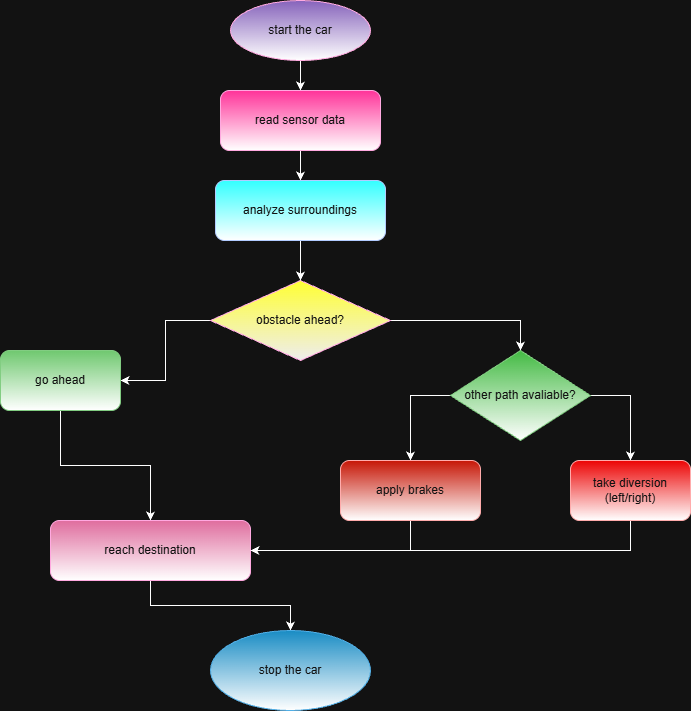

The diagram above was exported from draw.io. Its source (the exported page's mxGraphModel, read from the mxfile embedded in the PNG):
<mxGraphModel dx="1106" dy="597" grid="1" gridSize="10" guides="1" tooltips="1" connect="1" arrows="1" fold="1" page="1" pageScale="1" pageWidth="850" pageHeight="1100" math="0" shadow="0">
  <root>
    <mxCell id="0" />
    <mxCell id="1" parent="0" />
    <mxCell id="xb_r1ALcC_LUpt0nx_7S-16" edge="1" parent="1" source="xb_r1ALcC_LUpt0nx_7S-1" style="edgeStyle=orthogonalEdgeStyle;rounded=0;orthogonalLoop=1;jettySize=auto;html=1;" target="xb_r1ALcC_LUpt0nx_7S-8" value="">
      <mxGeometry relative="1" as="geometry" />
    </mxCell>
    <mxCell id="xb_r1ALcC_LUpt0nx_7S-1" parent="1" style="ellipse;whiteSpace=wrap;html=1;fillColor=light-dark(#d80073, #8663bb);fontColor=#ffffff;strokeColor=#A50040;gradientColor=default;" value="start the car" vertex="1">
      <mxGeometry height="60" width="140" x="380" y="30" as="geometry" />
    </mxCell>
    <mxCell id="xb_r1ALcC_LUpt0nx_7S-19" edge="1" parent="1" source="xb_r1ALcC_LUpt0nx_7S-7" style="edgeStyle=orthogonalEdgeStyle;rounded=0;orthogonalLoop=1;jettySize=auto;html=1;" target="xb_r1ALcC_LUpt0nx_7S-11" value="">
      <mxGeometry relative="1" as="geometry" />
    </mxCell>
    <mxCell id="xb_r1ALcC_LUpt0nx_7S-24" edge="1" parent="1" source="xb_r1ALcC_LUpt0nx_7S-7" style="edgeStyle=orthogonalEdgeStyle;rounded=0;orthogonalLoop=1;jettySize=auto;html=1;" target="xb_r1ALcC_LUpt0nx_7S-23" value="">
      <mxGeometry relative="1" as="geometry">
        <Array as="points">
          <mxPoint x="670" y="350" />
        </Array>
      </mxGeometry>
    </mxCell>
    <mxCell id="xb_r1ALcC_LUpt0nx_7S-7" parent="1" style="rhombus;whiteSpace=wrap;html=1;fillColor=light-dark(#d80073, #eeeded);fontColor=#ffffff;strokeColor=#A50040;gradientColor=light-dark(#000000,#FFFF33);gradientDirection=north;" value="obstacle ahead?" vertex="1">
      <mxGeometry height="80" width="180" x="360" y="310" as="geometry" />
    </mxCell>
    <mxCell id="xb_r1ALcC_LUpt0nx_7S-17" edge="1" parent="1" source="xb_r1ALcC_LUpt0nx_7S-8" style="edgeStyle=orthogonalEdgeStyle;rounded=0;orthogonalLoop=1;jettySize=auto;html=1;" target="xb_r1ALcC_LUpt0nx_7S-9" value="">
      <mxGeometry relative="1" as="geometry" />
    </mxCell>
    <mxCell id="xb_r1ALcC_LUpt0nx_7S-8" parent="1" style="rounded=1;whiteSpace=wrap;html=1;fillColor=light-dark(#D80073,#FF3399);fontColor=#ffffff;strokeColor=#A50040;gradientColor=default;" value="read sensor data" vertex="1">
      <mxGeometry height="60" width="160" x="370" y="120" as="geometry" />
    </mxCell>
    <mxCell id="xb_r1ALcC_LUpt0nx_7S-18" edge="1" parent="1" source="xb_r1ALcC_LUpt0nx_7S-9" style="edgeStyle=orthogonalEdgeStyle;rounded=0;orthogonalLoop=1;jettySize=auto;html=1;" target="xb_r1ALcC_LUpt0nx_7S-7" value="">
      <mxGeometry relative="1" as="geometry" />
    </mxCell>
    <mxCell id="xb_r1ALcC_LUpt0nx_7S-9" parent="1" style="rounded=1;whiteSpace=wrap;html=1;fillColor=light-dark(#0050EF,#33FFFF);fontColor=#ffffff;strokeColor=#001DBC;gradientColor=default;" value="analyze surroundings" vertex="1">
      <mxGeometry height="60" width="170" x="365" y="210" as="geometry" />
    </mxCell>
    <mxCell id="xb_r1ALcC_LUpt0nx_7S-21" edge="1" parent="1" source="xb_r1ALcC_LUpt0nx_7S-11" style="edgeStyle=orthogonalEdgeStyle;rounded=0;orthogonalLoop=1;jettySize=auto;html=1;" target="xb_r1ALcC_LUpt0nx_7S-13" value="">
      <mxGeometry relative="1" as="geometry" />
    </mxCell>
    <mxCell id="xb_r1ALcC_LUpt0nx_7S-11" parent="1" style="rounded=1;whiteSpace=wrap;html=1;fillColor=light-dark(#008a00, #6fc86f);fontColor=#ffffff;strokeColor=#005700;gradientColor=default;" value="go ahead" vertex="1">
      <mxGeometry height="60" width="120" x="150" y="380" as="geometry" />
    </mxCell>
    <mxCell id="xb_r1ALcC_LUpt0nx_7S-15" edge="1" parent="1" source="xb_r1ALcC_LUpt0nx_7S-13" style="edgeStyle=orthogonalEdgeStyle;rounded=0;orthogonalLoop=1;jettySize=auto;html=1;" target="xb_r1ALcC_LUpt0nx_7S-14" value="">
      <mxGeometry relative="1" as="geometry" />
    </mxCell>
    <mxCell id="xb_r1ALcC_LUpt0nx_7S-13" parent="1" style="rounded=1;whiteSpace=wrap;html=1;fillColor=light-dark(#d80073, #df6d9e);fontColor=#ffffff;strokeColor=#A50040;gradientColor=default;" value="reach destination" vertex="1">
      <mxGeometry height="60" width="200" x="200" y="550" as="geometry" />
    </mxCell>
    <mxCell id="xb_r1ALcC_LUpt0nx_7S-14" parent="1" style="ellipse;whiteSpace=wrap;html=1;fillColor=#1ba1e2;fontColor=#ffffff;strokeColor=#006EAF;gradientColor=default;" value="stop the car" vertex="1">
      <mxGeometry height="80" width="160" x="360" y="660" as="geometry" />
    </mxCell>
    <mxCell id="xb_r1ALcC_LUpt0nx_7S-28" edge="1" parent="1" source="xb_r1ALcC_LUpt0nx_7S-23" style="edgeStyle=orthogonalEdgeStyle;rounded=0;orthogonalLoop=1;jettySize=auto;html=1;exitX=1;exitY=0.5;exitDx=0;exitDy=0;entryX=0.5;entryY=0;entryDx=0;entryDy=0;" target="xb_r1ALcC_LUpt0nx_7S-27">
      <mxGeometry relative="1" as="geometry" />
    </mxCell>
    <mxCell id="xb_r1ALcC_LUpt0nx_7S-34" edge="1" parent="1" source="xb_r1ALcC_LUpt0nx_7S-23" style="edgeStyle=orthogonalEdgeStyle;rounded=0;orthogonalLoop=1;jettySize=auto;html=1;exitX=0;exitY=0.5;exitDx=0;exitDy=0;entryX=0.5;entryY=0;entryDx=0;entryDy=0;" target="xb_r1ALcC_LUpt0nx_7S-25">
      <mxGeometry relative="1" as="geometry" />
    </mxCell>
    <mxCell id="xb_r1ALcC_LUpt0nx_7S-23" parent="1" style="rhombus;whiteSpace=wrap;html=1;fillColor=#008a00;fontColor=#ffffff;strokeColor=#005700;gradientColor=default;" value="other path avaliable?" vertex="1">
      <mxGeometry height="90" width="140" x="600" y="380" as="geometry" />
    </mxCell>
    <mxCell id="xb_r1ALcC_LUpt0nx_7S-35" edge="1" parent="1" source="xb_r1ALcC_LUpt0nx_7S-25" style="edgeStyle=orthogonalEdgeStyle;rounded=0;orthogonalLoop=1;jettySize=auto;html=1;exitX=0.5;exitY=1;exitDx=0;exitDy=0;entryX=1;entryY=0.5;entryDx=0;entryDy=0;" target="xb_r1ALcC_LUpt0nx_7S-13">
      <mxGeometry relative="1" as="geometry" />
    </mxCell>
    <mxCell id="xb_r1ALcC_LUpt0nx_7S-25" parent="1" style="rounded=1;whiteSpace=wrap;html=1;fillColor=light-dark(#e51400, #c61606);fontColor=#ffffff;strokeColor=#B20000;gradientColor=default;" value="apply brakes" vertex="1">
      <mxGeometry height="60" width="140" x="490" y="490" as="geometry" />
    </mxCell>
    <mxCell id="xb_r1ALcC_LUpt0nx_7S-36" edge="1" parent="1" source="xb_r1ALcC_LUpt0nx_7S-27" style="edgeStyle=orthogonalEdgeStyle;rounded=0;orthogonalLoop=1;jettySize=auto;html=1;exitX=0.5;exitY=1;exitDx=0;exitDy=0;entryX=1;entryY=0.5;entryDx=0;entryDy=0;" target="xb_r1ALcC_LUpt0nx_7S-13">
      <mxGeometry relative="1" as="geometry" />
    </mxCell>
    <mxCell id="xb_r1ALcC_LUpt0nx_7S-27" parent="1" style="rounded=1;whiteSpace=wrap;html=1;fillColor=light-dark(#e51400, #ec0404);fontColor=#ffffff;strokeColor=#B20000;gradientColor=default;" value="take diversion&lt;div&gt;(left/right)&lt;/div&gt;" vertex="1">
      <mxGeometry height="60" width="120" x="720" y="490" as="geometry" />
    </mxCell>
  </root>
</mxGraphModel>